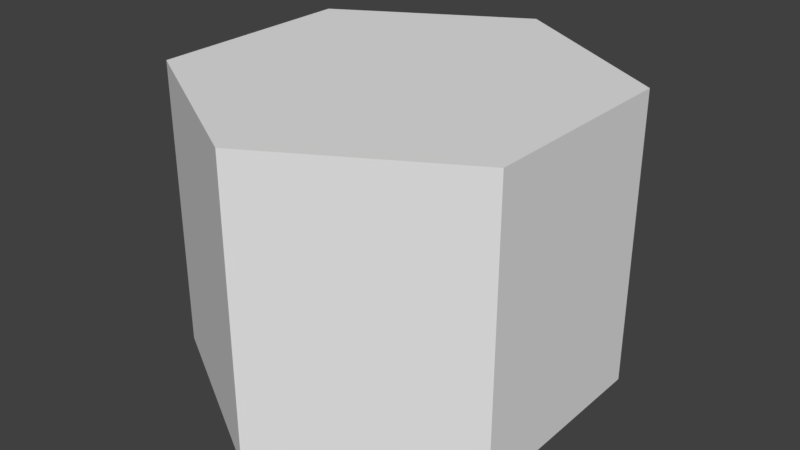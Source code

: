 # Source: hex.blend  (saved by Blender 2.79.0; exported with 4.5.12 LTS)
import bpy
from mathutils import Matrix  # noqa: F401  (used for matrix-valued properties, if any)

bpy.ops.wm.read_factory_settings(use_empty=True)
scene = bpy.context.scene
scene.name = 'Scene'

# ---- collections
col_collection_1 = bpy.data.collections.new('Collection 1'); scene.collection.children.link(col_collection_1)

# ---- world
world_world = bpy.data.worlds.new('World'); scene.world = world_world
world_world.color = (0.05088, 0.05088, 0.05088)
world_world.use_sun_shadow = False
world_world.sun_shadow_jitter_overblur = 0.0
world_world.cycles.sampling_method = 'MANUAL'

# ---- meshes
me_circle = bpy.data.meshes.new('Circle')
me_circle.from_pydata([(-1.345e-08, 1.441, 0.0), (-1.248, 0.7204, 0.0), (-1.248, -0.7204, 0.0), (1.125e-07, -1.441, 0.0), (1.248, -0.7204, 0.0), (1.248, 0.7204, 0.0), (-1.345e-08, 1.441, -2.0), (-1.248, 0.7204, -2.0), (-1.248, -0.7204, -2.0), (1.125e-07, -1.441, -2.0), (1.248, -0.7204, -2.0), (1.248, 0.7204, -2.0)], [], [(1, 2, 3, 4, 5, 0), (7, 6, 11, 10, 9, 8), (4, 10, 11, 5), (2, 8, 9, 3), (0, 6, 7, 1), (5, 11, 6, 0), (3, 9, 10, 4), (1, 7, 8, 2)])
_uv = me_circle.uv_layers.new(name='UVMap')
_uv.uv.foreach_set('vector', [0.3006, 0.8528, 0.1037, 0.4993, 0.3122, 0.1428, 0.7085, 0.1429, 0.9022, 0.4996, 0.7048, 0.853, 0.09723, 0.7817, 0.167, 0.8219, 0.167, 0.9025, 0.09723, 0.9427, 0.02748, 0.9025, 0.02748, 0.8219, 0.7085, 0.1429, 0.7468, 0.08981, 0.9739, 0.499, 0.9022, 0.4996, 0.1037, 0.4993, 0.03834, 0.4984, 0.2718, 0.08981, 0.3122, 0.1428, 0.7048, 0.853, 0.7405, 0.9075, 0.2654, 0.9075, 0.3006, 0.8528, 0.9022, 0.4996, 0.9739, 0.499, 0.7405, 0.9075, 0.7048, 0.853, 0.3122, 0.1428, 0.2718, 0.08981, 0.7468, 0.08981, 0.7085, 0.1429, 0.3006, 0.8528, 0.2654, 0.9075, 0.03834, 0.4984, 0.1037, 0.4993])
me_circle.use_remesh_preserve_volume = False
me_circle.use_remesh_preserve_attributes = False
me_circle.use_mirror_vertex_groups = False
me_circle.update()

# ---- objects
ob_tile = bpy.data.objects.new('Tile', me_circle)

# ---- transforms, parenting, visibility, modifiers, constraints
ob_tile.location = (0.0, 0.0, 0.0)
ob_tile.lineart.crease_threshold = 0.0

# ---- collection membership
col_collection_1.objects.link(ob_tile)

# ---- scene / render settings (as saved in the file)
scene.frame_start = 1; scene.frame_end = 250; scene.frame_set(1)
scene.render.engine = 'BLENDER_EEVEE_NEXT'
scene.render.resolution_percentage = 50
scene.render.fps = 25
scene.render.dither_intensity = 0.0
scene.cycles.use_denoising = False
scene.cycles.samples = 128
scene.cycles.sampling_pattern = 'TABULATED_SOBOL'
scene.cycles.use_adaptive_sampling = False
scene.cycles.use_light_tree = False
scene.cycles.blur_glossy = 0.0
scene.cycles.sample_clamp_indirect = 0.0
scene.view_settings.view_transform = 'Standard'
bpy.context.view_layer.update()

# ---- added for rendering (the .blend has no active camera and no usable light): camera, sun
cam_auto = bpy.data.cameras.new('AutoCamera')
cam_auto.lens = 50.0
cam_auto.sensor_width = 36.0
cam_auto.clip_end = 1000.0
ob_auto_camera = bpy.data.objects.new('AutoCamera', cam_auto)
scene.collection.objects.link(ob_auto_camera)
ob_auto_camera.location = (3.98276, -4.77932, 2.18621)
ob_auto_camera.rotation_euler = (1.09748, -7.21219e-08, 0.694738)
scene.camera = ob_auto_camera
light_auto_sun = bpy.data.lights.new('AutoSun', 'SUN')
light_auto_sun.energy = 3.0
light_auto_sun.angle = 0.0523599
ob_auto_sun = bpy.data.objects.new('AutoSun', light_auto_sun)
scene.collection.objects.link(ob_auto_sun)
ob_auto_sun.rotation_euler = (0.872665, 0.174533, 0.523599)
bpy.context.view_layer.update()
